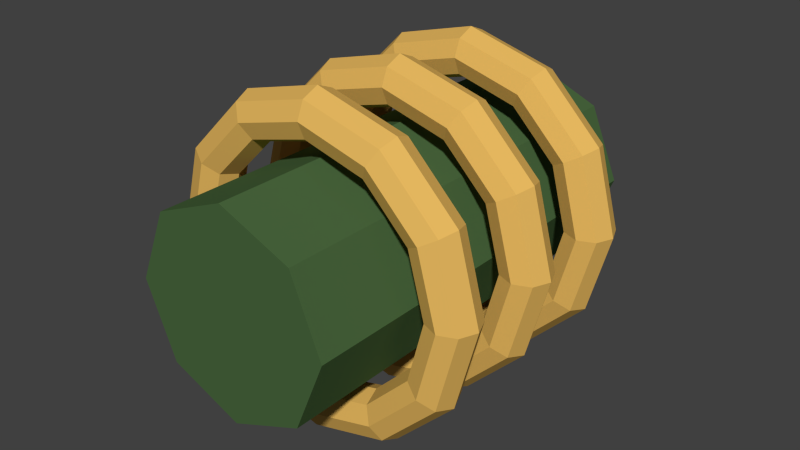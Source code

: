 # Source: player.blend  (saved by Blender 2.73.0; exported with 4.5.12 LTS)
import bpy
from mathutils import Matrix  # noqa: F401  (used for matrix-valued properties, if any)

bpy.ops.wm.read_factory_settings(use_empty=True)
scene = bpy.context.scene
scene.name = 'Scene'

# ---- collections
col_collection_1 = bpy.data.collections.new('Collection 1'); scene.collection.children.link(col_collection_1)

# ---- materials (node trees are filled in below, after node groups)
mat_wire = bpy.data.materials.new('wire')
mat_wire.alpha_threshold = 0.0
mat_wire.use_transparent_shadow = False
mat_wire.diffuse_color = (0.8, 0.4833, 0.1154, 1.0)
mat_wire.specular_color = (1.0, 0.3058, 0.06036)
mat_wire.roughness = 0.5
mat_core = bpy.data.materials.new('core')
mat_core.alpha_threshold = 0.0
mat_core.use_transparent_shadow = False
mat_core.diffuse_color = (0.068, 0.1376, 0.04886, 1.0)
mat_core.roughness = 0.5

# ---- material node trees

# ---- world
world_world = bpy.data.worlds.new('World'); scene.world = world_world
world_world.color = (0.05088, 0.05088, 0.05088)
world_world.use_sun_shadow = False
world_world.sun_shadow_jitter_overblur = 0.0
world_world.cycles.sampling_method = 'MANUAL'
world_world.cycles.sample_map_resolution = 256

# ---- meshes
me_torus_002 = bpy.data.meshes.new('Torus.002')
me_torus_002.from_pydata([(0.68, -0.4205, -0.4205), (0.6507, -0.4912, -0.4205), (0.58, -0.5205, -0.4205), (0.5093, -0.4912, -0.4205), (0.48, -0.4205, -0.4205), (0.5093, -0.3498, -0.4205), (0.58, -0.3205, -0.4205), (0.6507, -0.3498, -0.4205), (0.5889, -0.4205, -0.08051), (0.5635, -0.4912, -0.09515), (0.5023, -0.5205, -0.1305), (0.4411, -0.4912, -0.1659), (0.4157, -0.4205, -0.1805), (0.4411, -0.3498, -0.1659), (0.5023, -0.3205, -0.1305), (0.5635, -0.3498, -0.09515), (0.34, -0.4205, 0.1684), (0.3254, -0.4912, 0.143), (0.29, -0.5205, 0.08179), (0.2546, -0.4912, 0.02055), (0.24, -0.4205, -0.004817), (0.2546, -0.3498, 0.02055), (0.29, -0.3205, 0.08179), (0.3254, -0.3498, 0.143), (2.98e-08, -0.4205, 0.2595), (2.98e-08, -0.4912, 0.2302), (2.98e-08, -0.5205, 0.1595), (2.98e-08, -0.4912, 0.08878), (4.47e-08, -0.4205, 0.05949), (2.98e-08, -0.3498, 0.08878), (2.98e-08, -0.3205, 0.1595), (2.98e-08, -0.3498, 0.2302), (-0.34, -0.4205, 0.1684), (-0.3254, -0.4912, 0.143), (-0.29, -0.5205, 0.08179), (-0.2546, -0.4912, 0.02055), (-0.24, -0.4205, -0.004817), (-0.2546, -0.3498, 0.02055), (-0.29, -0.3205, 0.08179), (-0.3254, -0.3498, 0.143), (-0.5889, -0.4205, -0.08051), (-0.5635, -0.4912, -0.09515), (-0.5023, -0.5205, -0.1305), (-0.4411, -0.4912, -0.1659), (-0.4157, -0.4205, -0.1805), (-0.4411, -0.3498, -0.1659), (-0.5023, -0.3205, -0.1305), (-0.5635, -0.3498, -0.09515), (-0.68, -0.4205, -0.4205), (-0.6507, -0.4912, -0.4205), (-0.58, -0.5205, -0.4205), (-0.5093, -0.4912, -0.4205), (-0.48, -0.4205, -0.4205), (-0.5093, -0.3498, -0.4205), (-0.58, -0.3205, -0.4205), (-0.6507, -0.3498, -0.4205), (-0.5889, -0.4205, -0.7605), (-0.5635, -0.4912, -0.7459), (-0.5023, -0.5205, -0.7105), (-0.4411, -0.4912, -0.6752), (-0.4157, -0.4205, -0.6605), (-0.4411, -0.3498, -0.6752), (-0.5023, -0.3205, -0.7105), (-0.5635, -0.3498, -0.7459), (-0.34, -0.4205, -1.009), (-0.3254, -0.4912, -0.984), (-0.29, -0.5205, -0.9228), (-0.2546, -0.4912, -0.8616), (-0.24, -0.4205, -0.8362), (-0.2546, -0.3498, -0.8616), (-0.29, -0.3205, -0.9228), (-0.3254, -0.3498, -0.984), (2.98e-08, -0.4205, -1.101), (2.98e-08, -0.4912, -1.071), (2.98e-08, -0.5205, -1.001), (2.98e-08, -0.4912, -0.9298), (4.47e-08, -0.4205, -0.9005), (2.98e-08, -0.3498, -0.9298), (2.98e-08, -0.3205, -1.001), (2.98e-08, -0.3498, -1.071), (0.34, -0.4205, -1.009), (0.3254, -0.4912, -0.984), (0.29, -0.5205, -0.9228), (0.2546, -0.4912, -0.8616), (0.24, -0.4205, -0.8362), (0.2546, -0.3498, -0.8616), (0.29, -0.3205, -0.9228), (0.3254, -0.3498, -0.984), (0.5889, -0.4205, -0.7605), (0.5635, -0.4912, -0.7459), (0.5023, -0.5205, -0.7105), (0.4411, -0.4912, -0.6752), (0.4157, -0.4205, -0.6605), (0.4411, -0.3498, -0.6752), (0.5023, -0.3205, -0.7105), (0.5635, -0.3498, -0.7459), (0.68, 0.4205, -0.4205), (0.6507, 0.3498, -0.4205), (0.58, 0.3205, -0.4205), (0.5093, 0.3498, -0.4205), (0.48, 0.4205, -0.4205), (0.5093, 0.4912, -0.4205), (0.58, 0.5205, -0.4205), (0.6507, 0.4912, -0.4205), (0.5889, 0.4205, -0.08051), (0.5635, 0.3498, -0.09515), (0.5023, 0.3205, -0.1305), (0.4411, 0.3498, -0.1659), (0.4157, 0.4205, -0.1805), (0.4411, 0.4912, -0.1659), (0.5023, 0.5205, -0.1305), (0.5635, 0.4912, -0.09515), (0.34, 0.4205, 0.1684), (0.3254, 0.3498, 0.143), (0.29, 0.3205, 0.08179), (0.2546, 0.3498, 0.02055), (0.24, 0.4205, -0.004817), (0.2546, 0.4912, 0.02055), (0.29, 0.5205, 0.08179), (0.3254, 0.4912, 0.143), (2.98e-08, 0.4205, 0.2595), (2.98e-08, 0.3498, 0.2302), (2.98e-08, 0.3205, 0.1595), (2.98e-08, 0.3498, 0.08878), (4.47e-08, 0.4205, 0.05949), (2.98e-08, 0.4912, 0.08878), (2.98e-08, 0.5205, 0.1595), (2.98e-08, 0.4912, 0.2302), (-0.34, 0.4205, 0.1684), (-0.3254, 0.3498, 0.143), (-0.29, 0.3205, 0.08179), (-0.2546, 0.3498, 0.02055), (-0.24, 0.4205, -0.004817), (-0.2546, 0.4912, 0.02055), (-0.29, 0.5205, 0.08179), (-0.3254, 0.4912, 0.143), (-0.5889, 0.4205, -0.08051), (-0.5635, 0.3498, -0.09515), (-0.5023, 0.3205, -0.1305), (-0.4411, 0.3498, -0.1659), (-0.4157, 0.4205, -0.1805), (-0.4411, 0.4912, -0.1659), (-0.5023, 0.5205, -0.1305), (-0.5635, 0.4912, -0.09515), (-0.68, 0.4205, -0.4205), (-0.6507, 0.3498, -0.4205), (-0.58, 0.3205, -0.4205), (-0.5093, 0.3498, -0.4205), (-0.48, 0.4205, -0.4205), (-0.5093, 0.4912, -0.4205), (-0.58, 0.5205, -0.4205), (-0.6507, 0.4912, -0.4205), (-0.5889, 0.4205, -0.7605), (-0.5635, 0.3498, -0.7459), (-0.5023, 0.3205, -0.7105), (-0.4411, 0.3498, -0.6752), (-0.4157, 0.4205, -0.6605), (-0.4411, 0.4912, -0.6752), (-0.5023, 0.5205, -0.7105), (-0.5635, 0.4912, -0.7459), (-0.34, 0.4205, -1.009), (-0.3254, 0.3498, -0.984), (-0.29, 0.3205, -0.9228), (-0.2546, 0.3498, -0.8616), (-0.24, 0.4205, -0.8362), (-0.2546, 0.4912, -0.8616), (-0.29, 0.5205, -0.9228), (-0.3254, 0.4912, -0.984), (2.98e-08, 0.4205, -1.101), (2.98e-08, 0.3498, -1.071), (2.98e-08, 0.3205, -1.001), (2.98e-08, 0.3498, -0.9298), (4.47e-08, 0.4205, -0.9005), (2.98e-08, 0.4912, -0.9298), (2.98e-08, 0.5205, -1.001), (2.98e-08, 0.4912, -1.071), (0.34, 0.4205, -1.009), (0.3254, 0.3498, -0.984), (0.29, 0.3205, -0.9228), (0.2546, 0.3498, -0.8616), (0.24, 0.4205, -0.8362), (0.2546, 0.4912, -0.8616), (0.29, 0.5205, -0.9228), (0.3254, 0.4912, -0.984), (0.5889, 0.4205, -0.7605), (0.5635, 0.3498, -0.7459), (0.5023, 0.3205, -0.7105), (0.4411, 0.3498, -0.6752), (0.4157, 0.4205, -0.6605), (0.4411, 0.4912, -0.6752), (0.5023, 0.5205, -0.7105), (0.5635, 0.4912, -0.7459), (0.68, 2.102e-07, -0.4205), (0.6507, -0.07071, -0.4205), (0.58, -0.1, -0.4205), (0.5093, -0.07071, -0.4205), (0.48, 2.102e-07, -0.4205), (0.5093, 0.07071, -0.4205), (0.58, 0.1, -0.4205), (0.6507, 0.07071, -0.4205), (0.5889, 2.384e-07, -0.08051), (0.5635, -0.07071, -0.09515), (0.5023, -0.1, -0.1305), (0.4411, -0.07071, -0.1659), (0.4157, 2.235e-07, -0.1805), (0.4411, 0.07071, -0.1659), (0.5023, 0.1, -0.1305), (0.5635, 0.07071, -0.09515), (0.34, 2.384e-07, 0.1684), (0.3254, -0.07071, 0.143), (0.29, -0.1, 0.08179), (0.2546, -0.07071, 0.02055), (0.24, 2.384e-07, -0.004817), (0.2546, 0.07071, 0.02055), (0.29, 0.1, 0.08179), (0.3254, 0.07071, 0.143), (2.98e-08, 2.384e-07, 0.2595), (2.98e-08, -0.07071, 0.2302), (2.98e-08, -0.1, 0.1595), (2.98e-08, -0.07071, 0.08878), (4.47e-08, 2.384e-07, 0.05949), (2.98e-08, 0.07071, 0.08878), (2.98e-08, 0.1, 0.1595), (2.98e-08, 0.07071, 0.2302), (-0.34, 2.384e-07, 0.1684), (-0.3254, -0.07071, 0.143), (-0.29, -0.1, 0.08179), (-0.2546, -0.07071, 0.02055), (-0.24, 2.384e-07, -0.004817), (-0.2546, 0.07071, 0.02055), (-0.29, 0.1, 0.08179), (-0.3254, 0.07071, 0.143), (-0.5889, 2.384e-07, -0.08051), (-0.5635, -0.07071, -0.09515), (-0.5023, -0.1, -0.1305), (-0.4411, -0.07071, -0.1659), (-0.4157, 2.235e-07, -0.1805), (-0.4411, 0.07071, -0.1659), (-0.5023, 0.1, -0.1305), (-0.5635, 0.07071, -0.09515), (-0.68, 2.102e-07, -0.4205), (-0.6507, -0.07071, -0.4205), (-0.58, -0.1, -0.4205), (-0.5093, -0.07071, -0.4205), (-0.48, 2.102e-07, -0.4205), (-0.5093, 0.07071, -0.4205), (-0.58, 0.1, -0.4205), (-0.6507, 0.07071, -0.4205), (-0.5889, 1.788e-07, -0.7605), (-0.5635, -0.07071, -0.7459), (-0.5023, -0.1, -0.7105), (-0.4411, -0.07071, -0.6752), (-0.4157, 1.937e-07, -0.6605), (-0.4411, 0.07071, -0.6752), (-0.5023, 0.1, -0.7105), (-0.5635, 0.07071, -0.7459), (-0.34, 1.788e-07, -1.009), (-0.3254, -0.07071, -0.984), (-0.29, -0.1, -0.9228), (-0.2546, -0.07071, -0.8616), (-0.24, 1.788e-07, -0.8362), (-0.2546, 0.07071, -0.8616), (-0.29, 0.1, -0.9228), (-0.3254, 0.07071, -0.984), (2.98e-08, 1.788e-07, -1.101), (2.98e-08, -0.07071, -1.071), (2.98e-08, -0.1, -1.001), (2.98e-08, -0.07071, -0.9298), (4.47e-08, 1.788e-07, -0.9005), (2.98e-08, 0.07071, -0.9298), (2.98e-08, 0.1, -1.001), (2.98e-08, 0.07071, -1.071), (0.34, 1.788e-07, -1.009), (0.3254, -0.07071, -0.984), (0.29, -0.1, -0.9228), (0.2546, -0.07071, -0.8616), (0.24, 1.788e-07, -0.8362), (0.2546, 0.07071, -0.8616), (0.29, 0.1, -0.9228), (0.3254, 0.07071, -0.984), (0.5889, 1.788e-07, -0.7605), (0.5635, -0.07071, -0.7459), (0.5023, -0.1, -0.7105), (0.4411, -0.07071, -0.6752), (0.4157, 1.937e-07, -0.6605), (0.4411, 0.07071, -0.6752), (0.5023, 0.1, -0.7105), (0.5635, 0.07071, -0.7459), (0.0, -0.8765, -0.841), (0.0, 0.8765, -0.841), (-0.2973, -0.8765, -0.7179), (-0.2973, 0.8765, -0.7179), (-0.4205, -0.8765, -0.4205), (-0.4205, 0.8765, -0.4205), (-0.2973, -0.8765, -0.1232), (-0.2973, 0.8765, -0.1232), (3.676e-08, -0.8765, 2.682e-07), (3.676e-08, 0.8765, 1.192e-07), (0.2973, -0.8765, -0.1232), (0.2973, 0.8765, -0.1232), (0.4205, -0.8765, -0.4205), (0.4205, 0.8765, -0.4205), (0.2973, -0.8765, -0.7179), (0.2973, 0.8765, -0.7179)], [], [(0, 8, 9, 1), (1, 9, 10, 2), (2, 10, 11, 3), (3, 11, 12, 4), (4, 12, 13, 5), (5, 13, 14, 6), (6, 14, 15, 7), (0, 7, 15, 8), (8, 16, 17, 9), (9, 17, 18, 10), (10, 18, 19, 11), (11, 19, 20, 12), (12, 20, 21, 13), (13, 21, 22, 14), (14, 22, 23, 15), (15, 23, 16, 8), (16, 24, 25, 17), (17, 25, 26, 18), (18, 26, 27, 19), (19, 27, 28, 20), (20, 28, 29, 21), (21, 29, 30, 22), (22, 30, 31, 23), (23, 31, 24, 16), (24, 32, 33, 25), (25, 33, 34, 26), (26, 34, 35, 27), (27, 35, 36, 28), (28, 36, 37, 29), (29, 37, 38, 30), (30, 38, 39, 31), (31, 39, 32, 24), (32, 40, 41, 33), (33, 41, 42, 34), (34, 42, 43, 35), (35, 43, 44, 36), (36, 44, 45, 37), (37, 45, 46, 38), (38, 46, 47, 39), (39, 47, 40, 32), (40, 48, 49, 41), (41, 49, 50, 42), (42, 50, 51, 43), (43, 51, 52, 44), (44, 52, 53, 45), (45, 53, 54, 46), (46, 54, 55, 47), (47, 55, 48, 40), (48, 56, 57, 49), (49, 57, 58, 50), (50, 58, 59, 51), (51, 59, 60, 52), (52, 60, 61, 53), (53, 61, 62, 54), (54, 62, 63, 55), (55, 63, 56, 48), (56, 64, 65, 57), (57, 65, 66, 58), (58, 66, 67, 59), (59, 67, 68, 60), (60, 68, 69, 61), (61, 69, 70, 62), (62, 70, 71, 63), (63, 71, 64, 56), (64, 72, 73, 65), (65, 73, 74, 66), (66, 74, 75, 67), (67, 75, 76, 68), (68, 76, 77, 69), (69, 77, 78, 70), (70, 78, 79, 71), (71, 79, 72, 64), (72, 80, 81, 73), (73, 81, 82, 74), (74, 82, 83, 75), (75, 83, 84, 76), (76, 84, 85, 77), (77, 85, 86, 78), (78, 86, 87, 79), (79, 87, 80, 72), (80, 88, 89, 81), (81, 89, 90, 82), (82, 90, 91, 83), (83, 91, 92, 84), (84, 92, 93, 85), (85, 93, 94, 86), (86, 94, 95, 87), (87, 95, 88, 80), (88, 0, 1, 89), (89, 1, 2, 90), (90, 2, 3, 91), (91, 3, 4, 92), (92, 4, 5, 93), (93, 5, 6, 94), (94, 6, 7, 95), (95, 7, 0, 88), (96, 104, 105, 97), (97, 105, 106, 98), (98, 106, 107, 99), (99, 107, 108, 100), (100, 108, 109, 101), (101, 109, 110, 102), (102, 110, 111, 103), (96, 103, 111, 104), (104, 112, 113, 105), (105, 113, 114, 106), (106, 114, 115, 107), (107, 115, 116, 108), (108, 116, 117, 109), (109, 117, 118, 110), (110, 118, 119, 111), (111, 119, 112, 104), (112, 120, 121, 113), (113, 121, 122, 114), (114, 122, 123, 115), (115, 123, 124, 116), (116, 124, 125, 117), (117, 125, 126, 118), (118, 126, 127, 119), (119, 127, 120, 112), (120, 128, 129, 121), (121, 129, 130, 122), (122, 130, 131, 123), (123, 131, 132, 124), (124, 132, 133, 125), (125, 133, 134, 126), (126, 134, 135, 127), (127, 135, 128, 120), (128, 136, 137, 129), (129, 137, 138, 130), (130, 138, 139, 131), (131, 139, 140, 132), (132, 140, 141, 133), (133, 141, 142, 134), (134, 142, 143, 135), (135, 143, 136, 128), (136, 144, 145, 137), (137, 145, 146, 138), (138, 146, 147, 139), (139, 147, 148, 140), (140, 148, 149, 141), (141, 149, 150, 142), (142, 150, 151, 143), (143, 151, 144, 136), (144, 152, 153, 145), (145, 153, 154, 146), (146, 154, 155, 147), (147, 155, 156, 148), (148, 156, 157, 149), (149, 157, 158, 150), (150, 158, 159, 151), (151, 159, 152, 144), (152, 160, 161, 153), (153, 161, 162, 154), (154, 162, 163, 155), (155, 163, 164, 156), (156, 164, 165, 157), (157, 165, 166, 158), (158, 166, 167, 159), (159, 167, 160, 152), (160, 168, 169, 161), (161, 169, 170, 162), (162, 170, 171, 163), (163, 171, 172, 164), (164, 172, 173, 165), (165, 173, 174, 166), (166, 174, 175, 167), (167, 175, 168, 160), (168, 176, 177, 169), (169, 177, 178, 170), (170, 178, 179, 171), (171, 179, 180, 172), (172, 180, 181, 173), (173, 181, 182, 174), (174, 182, 183, 175), (175, 183, 176, 168), (176, 184, 185, 177), (177, 185, 186, 178), (178, 186, 187, 179), (179, 187, 188, 180), (180, 188, 189, 181), (181, 189, 190, 182), (182, 190, 191, 183), (183, 191, 184, 176), (184, 96, 97, 185), (185, 97, 98, 186), (186, 98, 99, 187), (187, 99, 100, 188), (188, 100, 101, 189), (189, 101, 102, 190), (190, 102, 103, 191), (191, 103, 96, 184), (192, 200, 201, 193), (193, 201, 202, 194), (194, 202, 203, 195), (195, 203, 204, 196), (196, 204, 205, 197), (197, 205, 206, 198), (198, 206, 207, 199), (192, 199, 207, 200), (200, 208, 209, 201), (201, 209, 210, 202), (202, 210, 211, 203), (203, 211, 212, 204), (204, 212, 213, 205), (205, 213, 214, 206), (206, 214, 215, 207), (207, 215, 208, 200), (208, 216, 217, 209), (209, 217, 218, 210), (210, 218, 219, 211), (211, 219, 220, 212), (212, 220, 221, 213), (213, 221, 222, 214), (214, 222, 223, 215), (215, 223, 216, 208), (216, 224, 225, 217), (217, 225, 226, 218), (218, 226, 227, 219), (219, 227, 228, 220), (220, 228, 229, 221), (221, 229, 230, 222), (222, 230, 231, 223), (223, 231, 224, 216), (224, 232, 233, 225), (225, 233, 234, 226), (226, 234, 235, 227), (227, 235, 236, 228), (228, 236, 237, 229), (229, 237, 238, 230), (230, 238, 239, 231), (231, 239, 232, 224), (232, 240, 241, 233), (233, 241, 242, 234), (234, 242, 243, 235), (235, 243, 244, 236), (236, 244, 245, 237), (237, 245, 246, 238), (238, 246, 247, 239), (239, 247, 240, 232), (240, 248, 249, 241), (241, 249, 250, 242), (242, 250, 251, 243), (243, 251, 252, 244), (244, 252, 253, 245), (245, 253, 254, 246), (246, 254, 255, 247), (247, 255, 248, 240), (248, 256, 257, 249), (249, 257, 258, 250), (250, 258, 259, 251), (251, 259, 260, 252), (252, 260, 261, 253), (253, 261, 262, 254), (254, 262, 263, 255), (255, 263, 256, 248), (256, 264, 265, 257), (257, 265, 266, 258), (258, 266, 267, 259), (259, 267, 268, 260), (260, 268, 269, 261), (261, 269, 270, 262), (262, 270, 271, 263), (263, 271, 264, 256), (264, 272, 273, 265), (265, 273, 274, 266), (266, 274, 275, 267), (267, 275, 276, 268), (268, 276, 277, 269), (269, 277, 278, 270), (270, 278, 279, 271), (271, 279, 272, 264), (272, 280, 281, 273), (273, 281, 282, 274), (274, 282, 283, 275), (275, 283, 284, 276), (276, 284, 285, 277), (277, 285, 286, 278), (278, 286, 287, 279), (279, 287, 280, 272), (280, 192, 193, 281), (281, 193, 194, 282), (282, 194, 195, 283), (283, 195, 196, 284), (284, 196, 197, 285), (285, 197, 198, 286), (286, 198, 199, 287), (287, 199, 192, 280), (288, 289, 291, 290), (290, 291, 293, 292), (292, 293, 295, 294), (294, 295, 297, 296), (296, 297, 299, 298), (298, 299, 301, 300), (291, 289, 303, 301, 299, 297, 295, 293), (302, 303, 289, 288), (300, 301, 303, 302), (288, 290, 292, 294, 296, 298, 300, 302)])
me_torus_002.polygons.foreach_set('material_index', [0, 0, 0, 0, 0, 0, 0, 0, 0, 0, 0, 0, 0, 0, 0, 0, 0, 0, 0, 0, 0, 0, 0, 0, 0, 0, 0, 0, 0, 0, 0, 0, 0, 0, 0, 0, 0, 0, 0, 0, 0, 0, 0, 0, 0, 0, 0, 0, 0, 0, 0, 0, 0, 0, 0, 0, 0, 0, 0, 0, 0, 0, 0, 0, 0, 0, 0, 0, 0, 0, 0, 0, 0, 0, 0, 0, 0, 0, 0, 0, 0, 0, 0, 0, 0, 0, 0, 0, 0, 0, 0, 0, 0, 0, 0, 0, 0, 0, 0, 0, 0, 0, 0, 0, 0, 0, 0, 0, 0, 0, 0, 0, 0, 0, 0, 0, 0, 0, 0, 0, 0, 0, 0, 0, 0, 0, 0, 0, 0, 0, 0, 0, 0, 0, 0, 0, 0, 0, 0, 0, 0, 0, 0, 0, 0, 0, 0, 0, 0, 0, 0, 0, 0, 0, 0, 0, 0, 0, 0, 0, 0, 0, 0, 0, 0, 0, 0, 0, 0, 0, 0, 0, 0, 0, 0, 0, 0, 0, 0, 0, 0, 0, 0, 0, 0, 0, 0, 0, 0, 0, 0, 0, 0, 0, 0, 0, 0, 0, 0, 0, 0, 0, 0, 0, 0, 0, 0, 0, 0, 0, 0, 0, 0, 0, 0, 0, 0, 0, 0, 0, 0, 0, 0, 0, 0, 0, 0, 0, 0, 0, 0, 0, 0, 0, 0, 0, 0, 0, 0, 0, 0, 0, 0, 0, 0, 0, 0, 0, 0, 0, 0, 0, 0, 0, 0, 0, 0, 0, 0, 0, 0, 0, 0, 0, 0, 0, 0, 0, 0, 0, 0, 0, 0, 0, 0, 0, 0, 0, 0, 0, 0, 0, 0, 0, 0, 0, 0, 0, 1, 1, 1, 1, 1, 1, 1, 1, 1, 1])
_uv = me_torus_002.uv_layers.new(name='UVMap')
_uv.uv.foreach_set('vector', [0.9426, 0.1522, 0.9426, 0.07598, 0.9587, 0.07602, 0.9587, 0.1489, 0.4694, 0.5627, 0.3924, 0.5627, 0.3966, 0.5474, 0.4652, 0.5474, 0.4652, 0.5474, 0.3966, 0.5474, 0.4008, 0.5321, 0.461, 0.5321, 0.09695, 0.958, 0.09695, 0.901, 0.1131, 0.901, 0.1131, 0.9548, 0.1131, 0.9548, 0.1131, 0.901, 0.1293, 0.901, 0.1293, 0.958, 0.688, 0.03057, 0.6358, 0.06008, 0.6244, 0.04888, 0.6838, 0.01529, 0.6838, 0.01529, 0.6244, 0.04888, 0.613, 0.03769, 0.6797, 0.0, 0.9426, 0.1522, 0.9264, 0.1489, 0.9264, 0.07602, 0.9426, 0.07598, 0.9426, 0.07598, 0.9426, 0.0, 0.9587, 0.003311, 0.9587, 0.07602, 0.3924, 0.5627, 0.3257, 0.525, 0.3372, 0.5138, 0.3966, 0.5474, 0.3966, 0.5474, 0.3372, 0.5138, 0.3486, 0.5026, 0.4008, 0.5321, 0.09695, 0.901, 0.09695, 0.8441, 0.1131, 0.8474, 0.1131, 0.901, 0.1131, 0.901, 0.1131, 0.8474, 0.1293, 0.8441, 0.1293, 0.901, 0.6358, 0.06008, 0.6057, 0.1112, 0.5901, 0.1071, 0.6244, 0.04888, 0.6244, 0.04888, 0.5901, 0.1071, 0.5745, 0.103, 0.613, 0.03769, 0.9264, 0.07602, 0.9264, 0.003311, 0.9426, 0.0, 0.9426, 0.07598, 0.8779, 0.0, 0.8779, 0.05603, 0.8618, 0.05927, 0.8618, 0.005658, 0.3257, 0.525, 0.2873, 0.4597, 0.3029, 0.4556, 0.3372, 0.5138, 0.3372, 0.5138, 0.3029, 0.4556, 0.3185, 0.4515, 0.3486, 0.5026, 0.2262, 1.0, 0.2262, 0.958, 0.2424, 0.9548, 0.2424, 0.9943, 0.2424, 0.9943, 0.2424, 0.9548, 0.2585, 0.958, 0.2585, 1.0, 0.6057, 0.1112, 0.6057, 0.1702, 0.5901, 0.1743, 0.5901, 0.1071, 0.5901, 0.1071, 0.5901, 0.1743, 0.5745, 0.1784, 0.5745, 0.103, 0.8941, 0.005658, 0.8941, 0.05927, 0.8779, 0.05603, 0.8779, 0.0, 0.8779, 0.05603, 0.8779, 0.1322, 0.8618, 0.1322, 0.8618, 0.05927, 0.2873, 0.4597, 0.2873, 0.3843, 0.3029, 0.3884, 0.3029, 0.4556, 0.3029, 0.4556, 0.3029, 0.3884, 0.3185, 0.3925, 0.3185, 0.4515, 0.2262, 0.958, 0.2262, 0.901, 0.2424, 0.901, 0.2424, 0.9548, 0.2424, 0.9548, 0.2424, 0.901, 0.2585, 0.901, 0.2585, 0.958, 0.6057, 0.1702, 0.6358, 0.2213, 0.6244, 0.2325, 0.5901, 0.1743, 0.5901, 0.1743, 0.6244, 0.2325, 0.613, 0.2437, 0.5745, 0.1784, 0.8941, 0.05927, 0.8941, 0.1322, 0.8779, 0.1322, 0.8779, 0.05603, 0.8779, 0.1322, 0.8779, 0.2082, 0.8618, 0.2049, 0.8618, 0.1322, 0.2873, 0.3843, 0.3257, 0.319, 0.3372, 0.3302, 0.3029, 0.3884, 0.3029, 0.3884, 0.3372, 0.3302, 0.3486, 0.3414, 0.3185, 0.3925, 0.2262, 0.901, 0.2262, 0.8441, 0.2424, 0.8474, 0.2424, 0.901, 0.2424, 0.901, 0.2424, 0.8474, 0.2585, 0.8441, 0.2585, 0.901, 0.6358, 0.2213, 0.688, 0.2508, 0.6838, 0.2661, 0.6244, 0.2325, 0.6244, 0.2325, 0.6838, 0.2661, 0.6797, 0.2814, 0.613, 0.2437, 0.8941, 0.1322, 0.8941, 0.2049, 0.8779, 0.2082, 0.8779, 0.1322, 0.5314, 0.5627, 0.5314, 0.6187, 0.5153, 0.622, 0.5153, 0.5684, 0.3257, 0.319, 0.3924, 0.2814, 0.3966, 0.2966, 0.3372, 0.3302, 0.3372, 0.3302, 0.3966, 0.2966, 0.4008, 0.3119, 0.3486, 0.3414, 0.09695, 0.8441, 0.09695, 0.886, 0.08079, 0.8893, 0.08079, 0.8497, 0.08079, 0.8497, 0.08079, 0.8893, 0.06463, 0.886, 0.06463, 0.8441, 0.688, 0.2508, 0.7483, 0.2508, 0.7524, 0.2661, 0.6838, 0.2661, 0.6838, 0.2661, 0.7524, 0.2661, 0.7566, 0.2814, 0.6797, 0.2814, 0.5476, 0.5684, 0.5476, 0.622, 0.5314, 0.6187, 0.5314, 0.5627, 0.5314, 0.6187, 0.5314, 0.6949, 0.5153, 0.6949, 0.5153, 0.622, 0.3924, 0.2814, 0.4694, 0.2814, 0.4652, 0.2966, 0.3966, 0.2966, 0.3966, 0.2966, 0.4652, 0.2966, 0.461, 0.3119, 0.4008, 0.3119, 0.09695, 0.886, 0.09695, 0.9431, 0.08079, 0.9431, 0.08079, 0.8893, 0.08079, 0.8893, 0.08079, 0.9431, 0.06463, 0.9431, 0.06463, 0.886, 0.7483, 0.2508, 0.8004, 0.2213, 0.8119, 0.2325, 0.7524, 0.2661, 0.7524, 0.2661, 0.8119, 0.2325, 0.8233, 0.2437, 0.7566, 0.2814, 0.5476, 0.622, 0.5476, 0.6949, 0.5314, 0.6949, 0.5314, 0.6187, 0.5314, 0.6949, 0.5314, 0.7709, 0.5153, 0.7676, 0.5153, 0.6949, 0.4694, 0.2814, 0.536, 0.319, 0.5246, 0.3302, 0.4652, 0.2966, 0.4652, 0.2966, 0.5246, 0.3302, 0.5132, 0.3414, 0.461, 0.3119, 0.09695, 0.9431, 0.09695, 1.0, 0.08079, 0.9967, 0.08079, 0.9431, 0.08079, 0.9431, 0.08079, 0.9967, 0.06463, 1.0, 0.06463, 0.9431, 0.8004, 0.2213, 0.8306, 0.1702, 0.8462, 0.1743, 0.8119, 0.2325, 0.8119, 0.2325, 0.8462, 0.1743, 0.8618, 0.1784, 0.8233, 0.2437, 0.5476, 0.6949, 0.5476, 0.7676, 0.5314, 0.7709, 0.5314, 0.6949, 0.9749, 0.0, 0.9749, 0.05603, 0.9587, 0.05927, 0.9587, 0.005658, 0.536, 0.319, 0.5745, 0.3843, 0.5589, 0.3884, 0.5246, 0.3302, 0.5246, 0.3302, 0.5589, 0.3884, 0.5433, 0.3925, 0.5132, 0.3414, 0.06463, 0.8441, 0.06463, 0.886, 0.04847, 0.8893, 0.04847, 0.8497, 0.04847, 0.8497, 0.04847, 0.8893, 0.03232, 0.886, 0.03232, 0.8441, 0.8306, 0.1702, 0.8306, 0.1112, 0.8462, 0.1071, 0.8462, 0.1743, 0.8462, 0.1743, 0.8462, 0.1071, 0.8618, 0.103, 0.8618, 0.1784, 0.991, 0.005658, 0.991, 0.05927, 0.9749, 0.05603, 0.9749, 0.0, 0.9749, 0.05603, 0.9749, 0.1322, 0.9587, 0.1322, 0.9587, 0.05927, 0.5745, 0.3843, 0.5745, 0.4597, 0.5589, 0.4556, 0.5589, 0.3884, 0.5589, 0.3884, 0.5589, 0.4556, 0.5433, 0.4515, 0.5433, 0.3925, 0.06463, 0.886, 0.06463, 0.9431, 0.04847, 0.9431, 0.04847, 0.8893, 0.04847, 0.8893, 0.04847, 0.9431, 0.03232, 0.9431, 0.03232, 0.886, 0.8306, 0.1112, 0.8004, 0.06008, 0.8119, 0.04888, 0.8462, 0.1071, 0.8462, 0.1071, 0.8119, 0.04888, 0.8233, 0.03769, 0.8618, 0.103, 0.991, 0.05927, 0.991, 0.1322, 0.9749, 0.1322, 0.9749, 0.05603, 0.9749, 0.1322, 0.9749, 0.2082, 0.9587, 0.2049, 0.9587, 0.1322, 0.5745, 0.4597, 0.536, 0.525, 0.5246, 0.5138, 0.5589, 0.4556, 0.5589, 0.4556, 0.5246, 0.5138, 0.5132, 0.5026, 0.5433, 0.4515, 0.06463, 0.9431, 0.06463, 1.0, 0.04847, 0.9967, 0.04847, 0.9431, 0.04847, 0.9431, 0.04847, 0.9967, 0.03232, 1.0, 0.03232, 0.9431, 0.8004, 0.06008, 0.7483, 0.03057, 0.7524, 0.01529, 0.8119, 0.04888, 0.8119, 0.04888, 0.7524, 0.01529, 0.7566, 0.0, 0.8233, 0.03769, 0.991, 0.1322, 0.991, 0.2049, 0.9749, 0.2082, 0.9749, 0.1322, 0.9426, 0.2082, 0.9426, 0.1522, 0.9587, 0.1489, 0.9587, 0.2026, 0.536, 0.525, 0.4694, 0.5627, 0.4652, 0.5474, 0.5246, 0.5138, 0.5246, 0.5138, 0.4652, 0.5474, 0.461, 0.5321, 0.5132, 0.5026, 0.09695, 1.0, 0.09695, 0.958, 0.1131, 0.9548, 0.1131, 0.9943, 0.1131, 0.9943, 0.1131, 0.9548, 0.1293, 0.958, 0.1293, 1.0, 0.7483, 0.03057, 0.688, 0.03057, 0.6838, 0.01529, 0.7524, 0.01529, 0.7524, 0.01529, 0.6838, 0.01529, 0.6797, 0.0, 0.7566, 0.0, 0.9264, 0.2026, 0.9264, 0.1489, 0.9426, 0.1522, 0.9426, 0.2082, 0.9781, 0.8259, 0.9781, 0.7497, 0.9943, 0.7497, 0.9943, 0.8226, 0.1821, 0.8441, 0.1051, 0.8441, 0.1093, 0.8288, 0.1779, 0.8288, 0.1779, 0.8288, 0.1093, 0.8288, 0.1135, 0.8135, 0.1737, 0.8135, 0.1939, 0.958, 0.1939, 0.901, 0.2101, 0.901, 0.2101, 0.9548, 0.2101, 0.9548, 0.2101, 0.901, 0.2262, 0.901, 0.2262, 0.958, 0.06134, 0.3414, 0.03122, 0.3925, 0.01561, 0.3884, 0.04991, 0.3302, 0.04991, 0.3302, 0.01561, 0.3884, 1.362e-08, 0.3843, 0.03849, 0.319, 0.9781, 0.8259, 0.9619, 0.8226, 0.9619, 0.7497, 0.9781, 0.7497, 0.9781, 0.7497, 0.9781, 0.6737, 0.9943, 0.677, 0.9943, 0.7497, 0.1051, 0.8441, 0.03849, 0.8064, 0.04991, 0.7952, 0.1093, 0.8288, 0.1093, 0.8288, 0.04991, 0.7952, 0.06134, 0.784, 0.1135, 0.8135, 0.1939, 0.901, 0.1939, 0.8441, 0.2101, 0.8474, 0.2101, 0.901, 0.2101, 0.901, 0.2101, 0.8474, 0.2262, 0.8441, 0.2262, 0.901, 0.03122, 0.3925, 0.03122, 0.4515, 0.01561, 0.4556, 0.01561, 0.3884, 0.01561, 0.3884, 0.01561, 0.4556, 0.0, 0.4597, 1.362e-08, 0.3843, 0.9619, 0.7497, 0.9619, 0.677, 0.9781, 0.6737, 0.9781, 0.7497, 0.4345, 0.7709, 0.4345, 0.827, 0.4183, 0.8302, 0.4183, 0.7766, 0.03849, 0.8064, 0.0, 0.7411, 0.01561, 0.737, 0.04991, 0.7952, 0.04991, 0.7952, 0.01561, 0.737, 0.03122, 0.7329, 0.06134, 0.784, 0.1616, 1.0, 0.1616, 0.958, 0.1777, 0.9548, 0.1777, 0.9943, 0.1777, 0.9943, 0.1777, 0.9548, 0.1939, 0.958, 0.1939, 1.0, 0.03122, 0.4515, 0.06134, 0.5026, 0.04991, 0.5138, 0.01561, 0.4556, 0.01561, 0.4556, 0.04991, 0.5138, 0.03849, 0.525, 0.0, 0.4597, 0.4506, 0.7766, 0.4506, 0.8302, 0.4345, 0.827, 0.4345, 0.7709, 0.4345, 0.827, 0.4345, 0.9032, 0.4183, 0.9031, 0.4183, 0.8302, 0.0, 0.7411, 0.0, 0.6657, 0.01561, 0.6698, 0.01561, 0.737, 0.01561, 0.737, 0.01561, 0.6698, 0.03122, 0.6739, 0.03122, 0.7329, 0.1616, 0.958, 0.1616, 0.901, 0.1777, 0.901, 0.1777, 0.9548, 0.1777, 0.9548, 0.1777, 0.901, 0.1939, 0.901, 0.1939, 0.958, 0.06134, 0.5026, 0.1135, 0.5321, 0.1093, 0.5474, 0.04991, 0.5138, 0.04991, 0.5138, 0.1093, 0.5474, 0.1051, 0.5627, 0.03849, 0.525, 0.4506, 0.8302, 0.4506, 0.9031, 0.4345, 0.9032, 0.4345, 0.827, 0.4345, 0.9032, 0.4345, 0.9791, 0.4183, 0.9758, 0.4183, 0.9031, 0.0, 0.6657, 0.03849, 0.6004, 0.04991, 0.6116, 0.01561, 0.6698, 0.01561, 0.6698, 0.04991, 0.6116, 0.06134, 0.6228, 0.03122, 0.6739, 0.1616, 0.901, 0.1616, 0.8441, 0.1777, 0.8474, 0.1777, 0.901, 0.1777, 0.901, 0.1777, 0.8474, 0.1939, 0.8441, 0.1939, 0.901, 0.1135, 0.5321, 0.1737, 0.5321, 0.1779, 0.5474, 0.1093, 0.5474, 0.1093, 0.5474, 0.1779, 0.5474, 0.1821, 0.5627, 0.1051, 0.5627, 0.4506, 0.9031, 0.4506, 0.9758, 0.4345, 0.9791, 0.4345, 0.9032, 0.9458, 0.8819, 0.9458, 0.8259, 0.9619, 0.8226, 0.9619, 0.8762, 0.03849, 0.6004, 0.1051, 0.5627, 0.1093, 0.578, 0.04991, 0.6116, 0.04991, 0.6116, 0.1093, 0.578, 0.1135, 0.5933, 0.06134, 0.6228, 0.03232, 0.8441, 0.03232, 0.886, 0.01616, 0.8893, 0.01616, 0.8497, 0.01616, 0.8497, 0.01616, 0.8893, 1.362e-08, 0.886, 1.362e-08, 0.8441, 0.1737, 0.5321, 0.2259, 0.5026, 0.2373, 0.5138, 0.1779, 0.5474, 0.1779, 0.5474, 0.2373, 0.5138, 0.2488, 0.525, 0.1821, 0.5627, 0.9296, 0.8762, 0.9296, 0.8226, 0.9458, 0.8259, 0.9458, 0.8819, 0.9458, 0.8259, 0.9458, 0.7497, 0.9619, 0.7497, 0.9619, 0.8226, 0.1051, 0.5627, 0.1821, 0.5627, 0.1779, 0.578, 0.1093, 0.578, 0.1093, 0.578, 0.1779, 0.578, 0.1737, 0.5933, 0.1135, 0.5933, 0.03232, 0.886, 0.03232, 0.9431, 0.01616, 0.9431, 0.01616, 0.8893, 0.01616, 0.8893, 0.01616, 0.9431, 0.0, 0.9431, 1.362e-08, 0.886, 0.2259, 0.5026, 0.256, 0.4515, 0.2716, 0.4556, 0.2373, 0.5138, 0.2373, 0.5138, 0.2716, 0.4556, 0.2873, 0.4597, 0.2488, 0.525, 0.9296, 0.8226, 0.9296, 0.7497, 0.9458, 0.7497, 0.9458, 0.8259, 0.9458, 0.7497, 0.9458, 0.6737, 0.9619, 0.677, 0.9619, 0.7497, 0.1821, 0.5627, 0.2488, 0.6004, 0.2373, 0.6116, 0.1779, 0.578, 0.1779, 0.578, 0.2373, 0.6116, 0.2259, 0.6228, 0.1737, 0.5933, 0.03232, 0.9431, 0.03232, 1.0, 0.01616, 0.9967, 0.01616, 0.9431, 0.01616, 0.9431, 0.01616, 0.9967, 1.362e-08, 1.0, 0.0, 0.9431, 0.256, 0.4515, 0.256, 0.3925, 0.2716, 0.3884, 0.2716, 0.4556, 0.2716, 0.4556, 0.2716, 0.3884, 0.2873, 0.3843, 0.2873, 0.4597, 0.9296, 0.7497, 0.9296, 0.677, 0.9458, 0.6737, 0.9458, 0.7497, 0.4668, 0.7709, 0.4668, 0.827, 0.4506, 0.8302, 0.4506, 0.7766, 0.2488, 0.6004, 0.2873, 0.6657, 0.2716, 0.6698, 0.2373, 0.6116, 0.2373, 0.6116, 0.2716, 0.6698, 0.256, 0.6739, 0.2259, 0.6228, 0.5153, 0.9269, 0.5153, 0.8849, 0.5314, 0.8817, 0.5314, 0.9212, 0.5314, 0.9212, 0.5314, 0.8817, 0.5476, 0.8849, 0.5476, 0.9269, 0.256, 0.3925, 0.2259, 0.3414, 0.2373, 0.3302, 0.2716, 0.3884, 0.2716, 0.3884, 0.2373, 0.3302, 0.2488, 0.319, 0.2873, 0.3843, 0.4829, 0.7766, 0.4829, 0.8302, 0.4668, 0.827, 0.4668, 0.7709, 0.4668, 0.827, 0.4668, 0.9032, 0.4506, 0.9031, 0.4506, 0.8302, 0.2873, 0.6657, 0.2873, 0.7411, 0.2716, 0.737, 0.2716, 0.6698, 0.2716, 0.6698, 0.2716, 0.737, 0.256, 0.7329, 0.256, 0.6739, 0.5153, 0.8849, 0.5153, 0.8278, 0.5314, 0.8279, 0.5314, 0.8817, 0.5314, 0.8817, 0.5314, 0.8279, 0.5476, 0.8278, 0.5476, 0.8849, 0.2259, 0.3414, 0.1737, 0.3119, 0.1779, 0.2966, 0.2373, 0.3302, 0.2373, 0.3302, 0.1779, 0.2966, 0.1821, 0.2814, 0.2488, 0.319, 0.4829, 0.8302, 0.4829, 0.9031, 0.4668, 0.9032, 0.4668, 0.827, 0.4668, 0.9032, 0.4668, 0.9791, 0.4506, 0.9758, 0.4506, 0.9031, 0.2873, 0.7411, 0.2488, 0.8064, 0.2373, 0.7952, 0.2716, 0.737, 0.2716, 0.737, 0.2373, 0.7952, 0.2259, 0.784, 0.256, 0.7329, 0.5153, 0.8278, 0.5153, 0.7709, 0.5314, 0.7742, 0.5314, 0.8279, 0.5314, 0.8279, 0.5314, 0.7742, 0.5476, 0.7709, 0.5476, 0.8278, 0.1737, 0.3119, 0.1135, 0.3119, 0.1093, 0.2966, 0.1779, 0.2966, 0.1779, 0.2966, 0.1093, 0.2966, 0.1051, 0.2814, 0.1821, 0.2814, 0.4829, 0.9031, 0.4829, 0.9758, 0.4668, 0.9791, 0.4668, 0.9032, 0.9781, 0.8819, 0.9781, 0.8259, 0.9943, 0.8226, 0.9943, 0.8762, 0.2488, 0.8064, 0.1821, 0.8441, 0.1779, 0.8288, 0.2373, 0.7952, 0.2373, 0.7952, 0.1779, 0.8288, 0.1737, 0.8135, 0.2259, 0.784, 0.1939, 1.0, 0.1939, 0.958, 0.2101, 0.9548, 0.2101, 0.9943, 0.2101, 0.9943, 0.2101, 0.9548, 0.2262, 0.958, 0.2262, 1.0, 0.1135, 0.3119, 0.06134, 0.3414, 0.04991, 0.3302, 0.1093, 0.2966, 0.1093, 0.2966, 0.04991, 0.3302, 0.03849, 0.319, 0.1051, 0.2814, 0.9619, 0.8762, 0.9619, 0.8226, 0.9781, 0.8259, 0.9781, 0.8819, 0.4345, 0.6187, 0.4345, 0.6949, 0.4183, 0.6949, 0.4183, 0.622, 0.4694, 0.2814, 0.3924, 0.2814, 0.3966, 0.2661, 0.4652, 0.2661, 0.4652, 0.2661, 0.3966, 0.2661, 0.4008, 0.2508, 0.461, 0.2508, 1.0, 0.3233, 1.0, 0.3804, 0.9838, 0.3804, 0.9838, 0.3266, 0.9838, 0.3266, 0.9838, 0.3804, 0.9677, 0.3804, 0.9677, 0.3233, 0.1737, 0.03057, 0.1135, 0.03057, 0.1093, 0.01529, 0.1779, 0.01529, 0.1779, 0.01529, 0.1093, 0.01529, 0.1051, 0.0, 0.1821, 2.668e-08, 0.4345, 0.6187, 0.4506, 0.622, 0.4506, 0.6949, 0.4345, 0.6949, 0.4345, 0.6949, 0.4345, 0.7709, 0.4183, 0.7676, 0.4183, 0.6949, 0.3924, 0.2814, 0.3257, 0.2437, 0.3372, 0.2325, 0.3966, 0.2661, 0.3966, 0.2661, 0.3372, 0.2325, 0.3486, 0.2213, 0.4008, 0.2508, 1.0, 0.3804, 1.0, 0.4373, 0.9838, 0.434, 0.9838, 0.3804, 0.9838, 0.3804, 0.9838, 0.434, 0.9677, 0.4373, 0.9677, 0.3804, 0.1135, 0.03057, 0.06134, 0.06008, 0.04991, 0.04888, 0.1093, 0.01529, 0.1093, 0.01529, 0.04991, 0.04888, 0.03849, 0.03769, 0.1051, 0.0, 0.4506, 0.6949, 0.4506, 0.7676, 0.4345, 0.7709, 0.4345, 0.6949, 0.4668, 0.7709, 0.4668, 0.7149, 0.4829, 0.7116, 0.4829, 0.7653, 0.3257, 0.2437, 0.2873, 0.1784, 0.3029, 0.1743, 0.3372, 0.2325, 0.3372, 0.2325, 0.3029, 0.1743, 0.3185, 0.1702, 0.3486, 0.2213, 0.1293, 1.0, 0.1293, 0.958, 0.1454, 0.9548, 0.1454, 0.9943, 0.1454, 0.9943, 0.1454, 0.9548, 0.1616, 0.958, 0.1616, 1.0, 0.06134, 0.06008, 0.03122, 0.1112, 0.01561, 0.1071, 0.04991, 0.04888, 0.04991, 0.04888, 0.01561, 0.1071, 4.086e-08, 0.103, 0.03849, 0.03769, 0.4506, 0.7653, 0.4506, 0.7116, 0.4668, 0.7149, 0.4668, 0.7709, 0.4668, 0.7149, 0.4668, 0.6387, 0.4829, 0.6387, 0.4829, 0.7116, 0.2873, 0.1784, 0.2873, 0.103, 0.3029, 0.1071, 0.3029, 0.1743, 0.3029, 0.1743, 0.3029, 0.1071, 0.3185, 0.1112, 0.3185, 0.1702, 0.1293, 0.958, 0.1293, 0.901, 0.1454, 0.901, 0.1454, 0.9548, 0.1454, 0.9548, 0.1454, 0.901, 0.1616, 0.901, 0.1616, 0.958, 0.03122, 0.1112, 0.03122, 0.1702, 0.01561, 0.1743, 0.01561, 0.1071, 0.01561, 0.1071, 0.01561, 0.1743, 0.0, 0.1784, 4.086e-08, 0.103, 0.4506, 0.7116, 0.4506, 0.6387, 0.4668, 0.6387, 0.4668, 0.7149, 0.4668, 0.6387, 0.4668, 0.5627, 0.4829, 0.566, 0.4829, 0.6387, 0.2873, 0.103, 0.3257, 0.03769, 0.3372, 0.04888, 0.3029, 0.1071, 0.3029, 0.1071, 0.3372, 0.04888, 0.3486, 0.06008, 0.3185, 0.1112, 0.1293, 0.901, 0.1293, 0.8441, 0.1454, 0.8474, 0.1454, 0.901, 0.1454, 0.901, 0.1454, 0.8474, 0.1616, 0.8441, 0.1616, 0.901, 0.03122, 0.1702, 0.06134, 0.2213, 0.04991, 0.2325, 0.01561, 0.1743, 0.01561, 0.1743, 0.04991, 0.2325, 0.03848, 0.2437, 0.0, 0.1784, 0.4506, 0.6387, 0.4506, 0.566, 0.4668, 0.5627, 0.4668, 0.6387, 0.4991, 0.5627, 0.4991, 0.6187, 0.4829, 0.622, 0.4829, 0.5684, 0.3257, 0.03769, 0.3924, 1.334e-08, 0.3966, 0.01529, 0.3372, 0.04888, 0.3372, 0.04888, 0.3966, 0.01529, 0.4008, 0.03057, 0.3486, 0.06008, 0.4829, 0.9269, 0.4829, 0.8849, 0.4991, 0.8817, 0.4991, 0.9212, 0.4991, 0.9212, 0.4991, 0.8817, 0.5153, 0.8849, 0.5153, 0.9269, 0.06134, 0.2213, 0.1135, 0.2508, 0.1093, 0.2661, 0.04991, 0.2325, 0.04991, 0.2325, 0.1093, 0.2661, 0.1051, 0.2814, 0.03848, 0.2437, 0.5153, 0.5684, 0.5153, 0.622, 0.4991, 0.6187, 0.4991, 0.5627, 0.4991, 0.6187, 0.4991, 0.6949, 0.4829, 0.6949, 0.4829, 0.622, 0.3924, 1.334e-08, 0.4694, 0.0, 0.4652, 0.01529, 0.3966, 0.01529, 0.3966, 0.01529, 0.4652, 0.01529, 0.461, 0.03057, 0.4008, 0.03057, 0.4829, 0.8849, 0.4829, 0.8278, 0.4991, 0.8279, 0.4991, 0.8817, 0.4991, 0.8817, 0.4991, 0.8279, 0.5153, 0.8278, 0.5153, 0.8849, 0.1135, 0.2508, 0.1737, 0.2508, 0.1779, 0.2661, 0.1093, 0.2661, 0.1093, 0.2661, 0.1779, 0.2661, 0.1821, 0.2814, 0.1051, 0.2814, 0.5153, 0.622, 0.5153, 0.6949, 0.4991, 0.6949, 0.4991, 0.6187, 0.4991, 0.6949, 0.4991, 0.7709, 0.4829, 0.7676, 0.4829, 0.6949, 0.4694, 0.0, 0.536, 0.03769, 0.5246, 0.04888, 0.4652, 0.01529, 0.4652, 0.01529, 0.5246, 0.04888, 0.5132, 0.06008, 0.461, 0.03057, 0.4829, 0.8278, 0.4829, 0.7709, 0.4991, 0.7742, 0.4991, 0.8279, 0.4991, 0.8279, 0.4991, 0.7742, 0.5153, 0.7709, 0.5153, 0.8278, 0.1737, 0.2508, 0.2259, 0.2213, 0.2373, 0.2325, 0.1779, 0.2661, 0.1779, 0.2661, 0.2373, 0.2325, 0.2488, 0.2437, 0.1821, 0.2814, 0.5153, 0.6949, 0.5153, 0.7676, 0.4991, 0.7709, 0.4991, 0.6949, 0.9102, 0.0, 0.9102, 0.05603, 0.8941, 0.05927, 0.8941, 0.005658, 0.536, 0.03769, 0.5745, 0.103, 0.5589, 0.1071, 0.5246, 0.04888, 0.5246, 0.04888, 0.5589, 0.1071, 0.5433, 0.1112, 0.5132, 0.06008, 1.0, 0.4373, 1.0, 0.4793, 0.9838, 0.4825, 0.9838, 0.443, 0.9838, 0.443, 0.9838, 0.4825, 0.9677, 0.4793, 0.9677, 0.4373, 0.2259, 0.2213, 0.256, 0.1702, 0.2716, 0.1743, 0.2373, 0.2325, 0.2373, 0.2325, 0.2716, 0.1743, 0.2873, 0.1784, 0.2488, 0.2437, 0.9264, 0.005658, 0.9264, 0.05927, 0.9102, 0.05603, 0.9102, 0.0, 0.9102, 0.05603, 0.9102, 0.1322, 0.8941, 0.1322, 0.8941, 0.05927, 0.5745, 0.103, 0.5745, 0.1784, 0.5589, 0.1743, 0.5589, 0.1071, 0.5589, 0.1071, 0.5589, 0.1743, 0.5433, 0.1702, 0.5433, 0.1112, 1.0, 0.4793, 1.0, 0.5363, 0.9838, 0.5363, 0.9838, 0.4825, 0.9838, 0.4825, 0.9838, 0.5363, 0.9677, 0.5363, 0.9677, 0.4793, 0.256, 0.1702, 0.256, 0.1112, 0.2716, 0.1071, 0.2716, 0.1743, 0.2716, 0.1743, 0.2716, 0.1071, 0.2873, 0.103, 0.2873, 0.1784, 0.9264, 0.05927, 0.9264, 0.1322, 0.9102, 0.1322, 0.9102, 0.05603, 0.9102, 0.1322, 0.9102, 0.2082, 0.8941, 0.2049, 0.8941, 0.1322, 0.5745, 0.1784, 0.536, 0.2437, 0.5246, 0.2325, 0.5589, 0.1743, 0.5589, 0.1743, 0.5246, 0.2325, 0.5132, 0.2213, 0.5433, 0.1702, 1.0, 0.5363, 1.0, 0.5932, 0.9838, 0.5899, 0.9838, 0.5363, 0.9838, 0.5363, 0.9838, 0.5899, 0.9677, 0.5932, 0.9677, 0.5363, 0.256, 0.1112, 0.2259, 0.06008, 0.2373, 0.04888, 0.2716, 0.1071, 0.2716, 0.1071, 0.2373, 0.04888, 0.2488, 0.03769, 0.2873, 0.103, 0.9264, 0.1322, 0.9264, 0.2049, 0.9102, 0.2082, 0.9102, 0.1322, 0.4345, 0.5627, 0.4345, 0.6187, 0.4183, 0.622, 0.4183, 0.5684, 0.536, 0.2437, 0.4694, 0.2814, 0.4652, 0.2661, 0.5246, 0.2325, 0.5246, 0.2325, 0.4652, 0.2661, 0.461, 0.2508, 0.5132, 0.2213, 1.0, 0.2814, 1.0, 0.3233, 0.9838, 0.3266, 0.9838, 0.287, 0.9838, 0.287, 0.9838, 0.3266, 0.9677, 0.3233, 0.9677, 0.2814, 0.2259, 0.06008, 0.1737, 0.03057, 0.1779, 0.01529, 0.2373, 0.04888, 0.2373, 0.04888, 0.1779, 0.01529, 0.1821, 2.668e-08, 0.2488, 0.03769, 0.4506, 0.5684, 0.4506, 0.622, 0.4345, 0.6187, 0.4345, 0.5627, 0.7056, 0.6737, 0.7056, 0.2814, 0.7637, 0.2814, 0.7637, 0.6737, 0.7637, 0.6737, 0.7637, 0.2814, 0.8366, 0.2814, 0.8366, 0.6737, 0.4183, 0.5627, 0.4183, 0.955, 0.3602, 0.955, 0.3602, 0.5627, 0.3602, 0.5627, 0.3602, 0.955, 0.2873, 0.955, 0.2873, 0.5627, 0.9677, 0.2814, 0.9677, 0.6737, 0.9096, 0.6737, 0.9096, 0.2814, 0.9096, 0.2814, 0.9096, 0.6737, 0.8366, 0.6737, 0.8366, 0.2814, 0.5745, 0.7246, 0.6265, 0.6737, 0.7001, 0.6737, 0.7521, 0.7246, 0.7521, 0.7967, 0.7001, 0.8476, 0.6265, 0.8476, 0.5745, 0.7967, 0.6326, 0.6737, 0.6326, 0.2814, 0.7056, 0.2814, 0.7056, 0.6737, 0.5745, 0.6737, 0.5745, 0.2814, 0.6326, 0.2814, 0.6326, 0.6737, 0.8041, 0.6737, 0.8776, 0.6737, 0.9296, 0.7246, 0.9296, 0.7967, 0.8776, 0.8476, 0.8041, 0.8476, 0.7521, 0.7967, 0.7521, 0.7246])
me_torus_002.materials.append(mat_wire)
me_torus_002.materials.append(mat_core)
me_torus_002.use_remesh_preserve_volume = False
me_torus_002.use_remesh_preserve_attributes = False
me_torus_002.use_mirror_vertex_groups = False
me_torus_002.update()

# ---- objects
ob_torus_002 = bpy.data.objects.new('Torus.002', me_torus_002)

# ---- transforms, parenting, visibility, modifiers, constraints
ob_torus_002.location = (0.0, 0.0, -1.0)
ob_torus_002.scale = (-2.378, -2.378, -2.378)
ob_torus_002.lineart.crease_threshold = 0.0

# ---- collection membership
col_collection_1.objects.link(ob_torus_002)

# ---- scene / render settings (as saved in the file)
scene.frame_start = 1; scene.frame_end = 250; scene.frame_set(1)
scene.render.engine = 'BLENDER_EEVEE_NEXT'
scene.render.resolution_percentage = 50
scene.render.dither_intensity = 0.0
scene.cycles.use_denoising = False
scene.cycles.samples = 10
scene.cycles.sampling_pattern = 'TABULATED_SOBOL'
scene.cycles.light_sampling_threshold = 0.0
scene.cycles.use_adaptive_sampling = False
scene.cycles.use_light_tree = False
scene.cycles.blur_glossy = 0.0
scene.cycles.pixel_filter_type = 'GAUSSIAN'
scene.cycles.sample_clamp_indirect = 0.0
scene.view_settings.view_transform = 'Standard'
bpy.context.view_layer.update()

# ---- added for rendering (the .blend has no active camera and no usable light): camera, sun
cam_auto = bpy.data.cameras.new('AutoCamera')
cam_auto.lens = 50.0
cam_auto.sensor_width = 36.0
cam_auto.clip_end = 1000.0
ob_auto_camera = bpy.data.objects.new('AutoCamera', cam_auto)
scene.collection.objects.link(ob_auto_camera)
ob_auto_camera.location = (5.72573, -6.87088, 4.58059)
ob_auto_camera.rotation_euler = (1.09748, -7.21219e-08, 0.694738)
scene.camera = ob_auto_camera
light_auto_sun = bpy.data.lights.new('AutoSun', 'SUN')
light_auto_sun.energy = 3.0
light_auto_sun.angle = 0.0523599
ob_auto_sun = bpy.data.objects.new('AutoSun', light_auto_sun)
scene.collection.objects.link(ob_auto_sun)
ob_auto_sun.rotation_euler = (0.872665, 0.174533, 0.523599)
bpy.context.view_layer.update()
